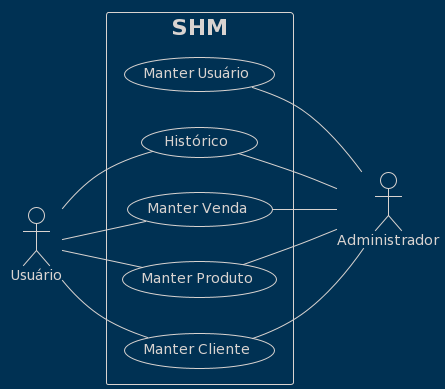

The diagram above was rendered by PlantUML. Its source (embedded in the PNG):
@startuml
!theme blueprint
left to right direction

actor "Administrador" as Admin
actor "Usuário" as User

rectangle SHM {
Admin -up- (Manter Cliente)
Admin -up- (Manter Produto)
Admin -up- (Manter Venda)
Admin -up- (Histórico)
Admin -up- (Manter Usuário)

User -- (Manter Cliente)
User -- (Manter Produto)
User -- (Manter Venda)
User -- (Histórico)
}
@enduml